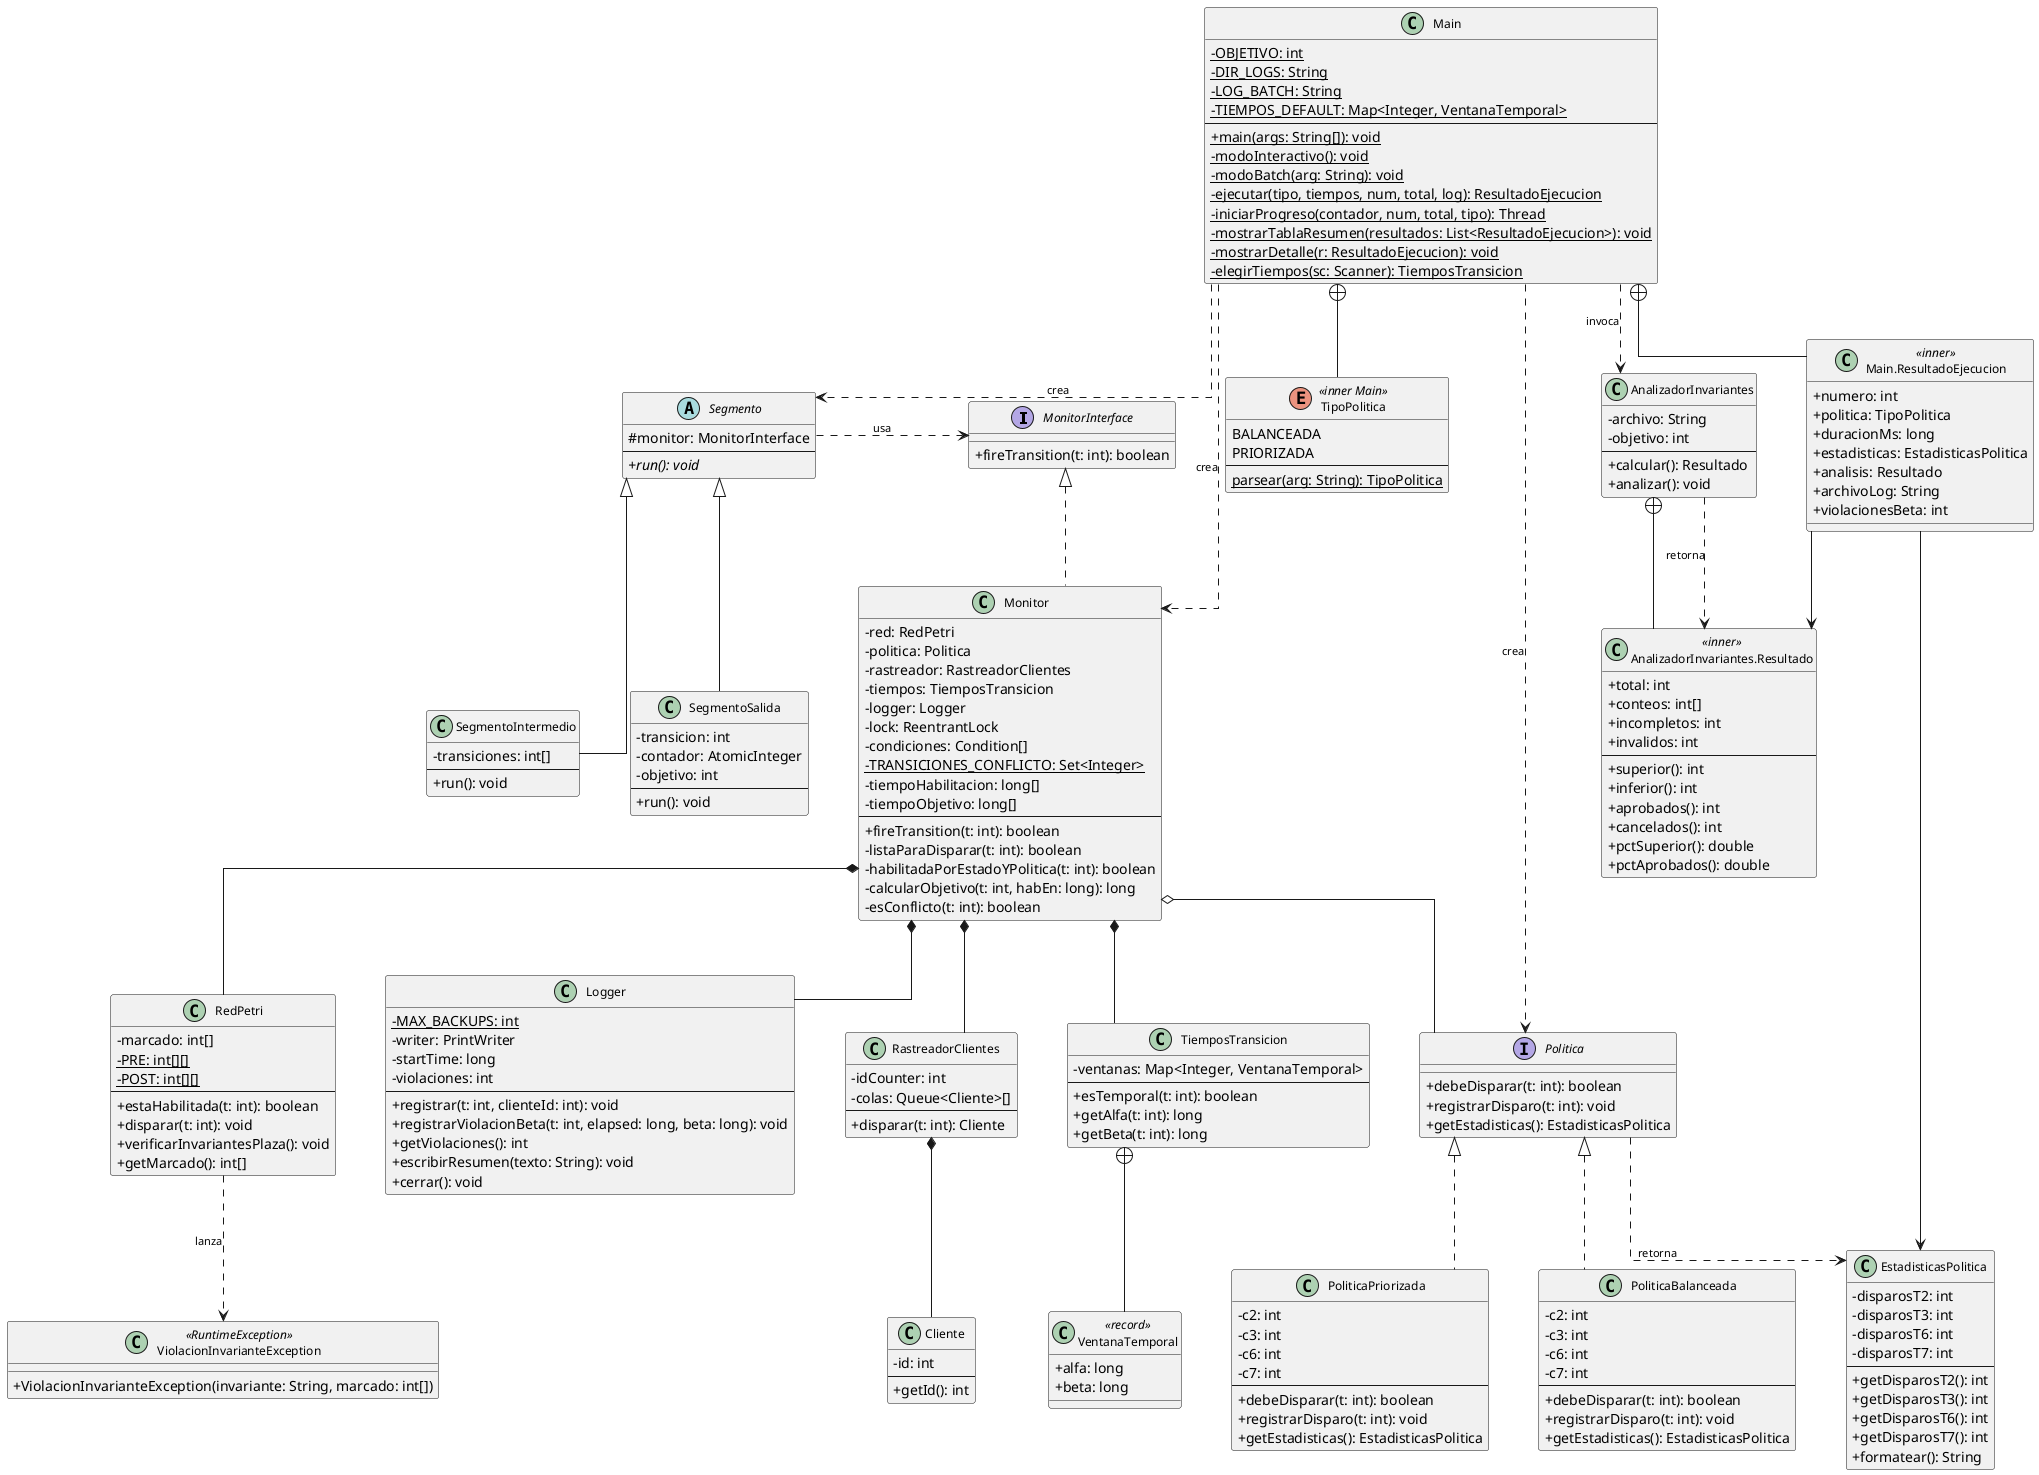

The diagram above was rendered by PlantUML. Its source (embedded in the PNG):
@startuml diagrama-clases

skinparam classAttributeIconSize 0
skinparam classFontSize 12
skinparam ArrowFontSize 11
skinparam linetype ortho
skinparam nodesep 50
skinparam ranksep 55

' ── Interfaces ──────────────────────────────────────────

interface MonitorInterface {
    +fireTransition(t: int): boolean
}

interface Politica {
    +debeDisparar(t: int): boolean
    +registrarDisparo(t: int): void
    +getEstadisticas(): EstadisticasPolitica
}

' ── Modelo de la red ────────────────────────────────────

class RedPetri {
    -marcado: int[]
    -{static} PRE: int[][]
    -{static} POST: int[][]
    --
    +estaHabilitada(t: int): boolean
    +disparar(t: int): void
    +verificarInvariantesPlaza(): void
    +getMarcado(): int[]
}

class ViolacionInvarianteException <<RuntimeException>> {
    +ViolacionInvarianteException(invariante: String, marcado: int[])
}

' ── Identidad de tokens ─────────────────────────────────

class Cliente {
    -id: int
    --
    +getId(): int
}

class RastreadorClientes {
    -idCounter: int
    -colas: Queue<Cliente>[]
    --
    +disparar(t: int): Cliente
}

' ── Configuración temporal ──────────────────────────────

class VentanaTemporal <<record>> {
    +alfa: long
    +beta: long
}

class TiemposTransicion {
    -ventanas: Map<Integer, VentanaTemporal>
    --
    +esTemporal(t: int): boolean
    +getAlfa(t: int): long
    +getBeta(t: int): long
}

TiemposTransicion +-- VentanaTemporal

' ── Estadísticas de política ────────────────────────────

class EstadisticasPolitica {
    -disparosT2: int
    -disparosT3: int
    -disparosT6: int
    -disparosT7: int
    --
    +getDisparosT2(): int
    +getDisparosT3(): int
    +getDisparosT6(): int
    +getDisparosT7(): int
    +formatear(): String
}

' ── Monitor ─────────────────────────────────────────────

class Monitor {
    -red: RedPetri
    -politica: Politica
    -rastreador: RastreadorClientes
    -tiempos: TiemposTransicion
    -logger: Logger
    -lock: ReentrantLock
    -condiciones: Condition[]
    -{static} TRANSICIONES_CONFLICTO: Set<Integer>
    -tiempoHabilitacion: long[]
    -tiempoObjetivo: long[]
    --
    +fireTransition(t: int): boolean
    -listaParaDisparar(t: int): boolean
    -habilitadaPorEstadoYPolitica(t: int): boolean
    -calcularObjetivo(t: int, habEn: long): long
    -esConflicto(t: int): boolean
}

' ── Políticas ───────────────────────────────────────────

class PoliticaBalanceada {
    -c2: int
    -c3: int
    -c6: int
    -c7: int
    --
    +debeDisparar(t: int): boolean
    +registrarDisparo(t: int): void
    +getEstadisticas(): EstadisticasPolitica
}

class PoliticaPriorizada {
    -c2: int
    -c3: int
    -c6: int
    -c7: int
    --
    +debeDisparar(t: int): boolean
    +registrarDisparo(t: int): void
    +getEstadisticas(): EstadisticasPolitica
}

' ── Hilos ───────────────────────────────────────────────

abstract class Segmento {
    #monitor: MonitorInterface
    --
    +{abstract} run(): void
}

class SegmentoIntermedio {
    -transiciones: int[]
    --
    +run(): void
}

class SegmentoSalida {
    -transicion: int
    -contador: AtomicInteger
    -objetivo: int
    --
    +run(): void
    ' Instanciado con 1 hilo (H6). Alg. 4.3 prescribe 5 pero T11 es inmediata:
    ' múltiples hilos se serializan igual que 1. Ver preguntas-respuestas.md §3.
}

' ── Observabilidad ──────────────────────────────────────

class Logger {
    -{static} MAX_BACKUPS: int
    -writer: PrintWriter
    -startTime: long
    -violaciones: int
    --
    +registrar(t: int, clienteId: int): void
    +registrarViolacionBeta(t: int, elapsed: long, beta: long): void
    +getViolaciones(): int
    +escribirResumen(texto: String): void
    +cerrar(): void
}

class AnalizadorInvariantes {
    -archivo: String
    -objetivo: int
    --
    +calcular(): Resultado
    +analizar(): void
}

class "AnalizadorInvariantes.Resultado" as Resultado <<inner>> {
    +total: int
    +conteos: int[]
    +incompletos: int
    +invalidos: int
    --
    +superior(): int
    +inferior(): int
    +aprobados(): int
    +cancelados(): int
    +pctSuperior(): double
    +pctAprobados(): double
}

' ── Punto de entrada ────────────────────────────────────

enum TipoPolitica <<inner Main>> {
    BALANCEADA
    PRIORIZADA
    --
    {static} parsear(arg: String): TipoPolitica
}

class "Main.ResultadoEjecucion" as ResultadoEjecucion <<inner>> {
    +numero: int
    +politica: TipoPolitica
    +duracionMs: long
    +estadisticas: EstadisticasPolitica
    +analisis: Resultado
    +archivoLog: String
    +violacionesBeta: int
}

class Main {
    -{static} OBJETIVO: int
    -{static} DIR_LOGS: String
    -{static} LOG_BATCH: String
    -{static} TIEMPOS_DEFAULT: Map<Integer, VentanaTemporal>
    --
    +{static} main(args: String[]): void
    -{static} modoInteractivo(): void
    -{static} modoBatch(arg: String): void
    -{static} ejecutar(tipo, tiempos, num, total, log): ResultadoEjecucion
    -{static} iniciarProgreso(contador, num, total, tipo): Thread
    -{static} mostrarTablaResumen(resultados: List<ResultadoEjecucion>): void
    -{static} mostrarDetalle(r: ResultadoEjecucion): void
    -{static} elegirTiempos(sc: Scanner): TiemposTransicion
}

' ── Relaciones ──────────────────────────────────────────

MonitorInterface <|..  Monitor
Politica         <|..  PoliticaBalanceada
Politica         <|..  PoliticaPriorizada
Segmento         <|--  SegmentoIntermedio
Segmento         <|--  SegmentoSalida

Monitor *-- RedPetri
Monitor *-- RastreadorClientes
Monitor *-- TiemposTransicion
Monitor *-- Logger
Monitor o-- Politica

RedPetri ..> ViolacionInvarianteException : "lanza"

RastreadorClientes *-- Cliente

Politica ..> EstadisticasPolitica : "retorna"

Segmento .> MonitorInterface : "usa"

AnalizadorInvariantes +-- Resultado
AnalizadorInvariantes ..> Resultado : "retorna"

Main +-- TipoPolitica
Main +-- ResultadoEjecucion
ResultadoEjecucion --> EstadisticasPolitica
ResultadoEjecucion --> Resultado

Main ..> Monitor              : "crea"
Main ..> Segmento             : "crea"
Main ..> Politica             : "crea"
Main ..> AnalizadorInvariantes : "invoca"

@enduml